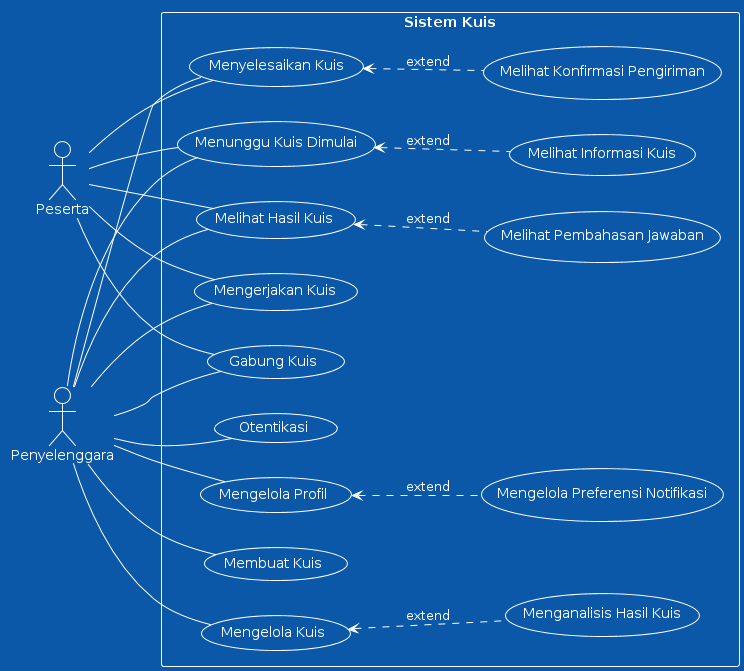

The diagram above was rendered by PlantUML. Its source (embedded in the PNG):
@startuml
!theme amiga
left to right direction

actor "Peserta" as P
actor "Penyelenggara" as O

rectangle "Sistem Kuis" {
    usecase "Gabung Kuis" as UC1
    usecase "Menunggu Kuis Dimulai" as UC2
    usecase "Mengerjakan Kuis" as UC3
    usecase "Menyelesaikan Kuis" as UC4
    usecase "Melihat Hasil Kuis" as UC5
    usecase "Otentikasi" as UC6
    usecase "Mengelola Profil" as UC7
    usecase "Membuat Kuis" as UC8
    usecase "Mengelola Kuis" as UC9

    usecase "Melihat Informasi Kuis" as UC2a
    usecase "Melihat Konfirmasi Pengiriman" as UC4a
    usecase "Melihat Pembahasan Jawaban" as UC5a
    usecase "Mengelola Preferensi Notifikasi" as UC7a
    usecase "Menganalisis Hasil Kuis" as UC9a
}

P -- UC1
P -- UC2
P -- UC3
P -- UC4
P -- UC5

O -- UC6
O -- UC7
O -- UC8
O -- UC9

UC2 <.. UC2a : extend
UC4 <.. UC4a : extend
UC5 <.. UC5a : extend
UC7 <.. UC7a : extend
UC9 <.. UC9a : extend

O -- UC1
O -- UC2
O -- UC3
O -- UC4
O -- UC5
@enduml